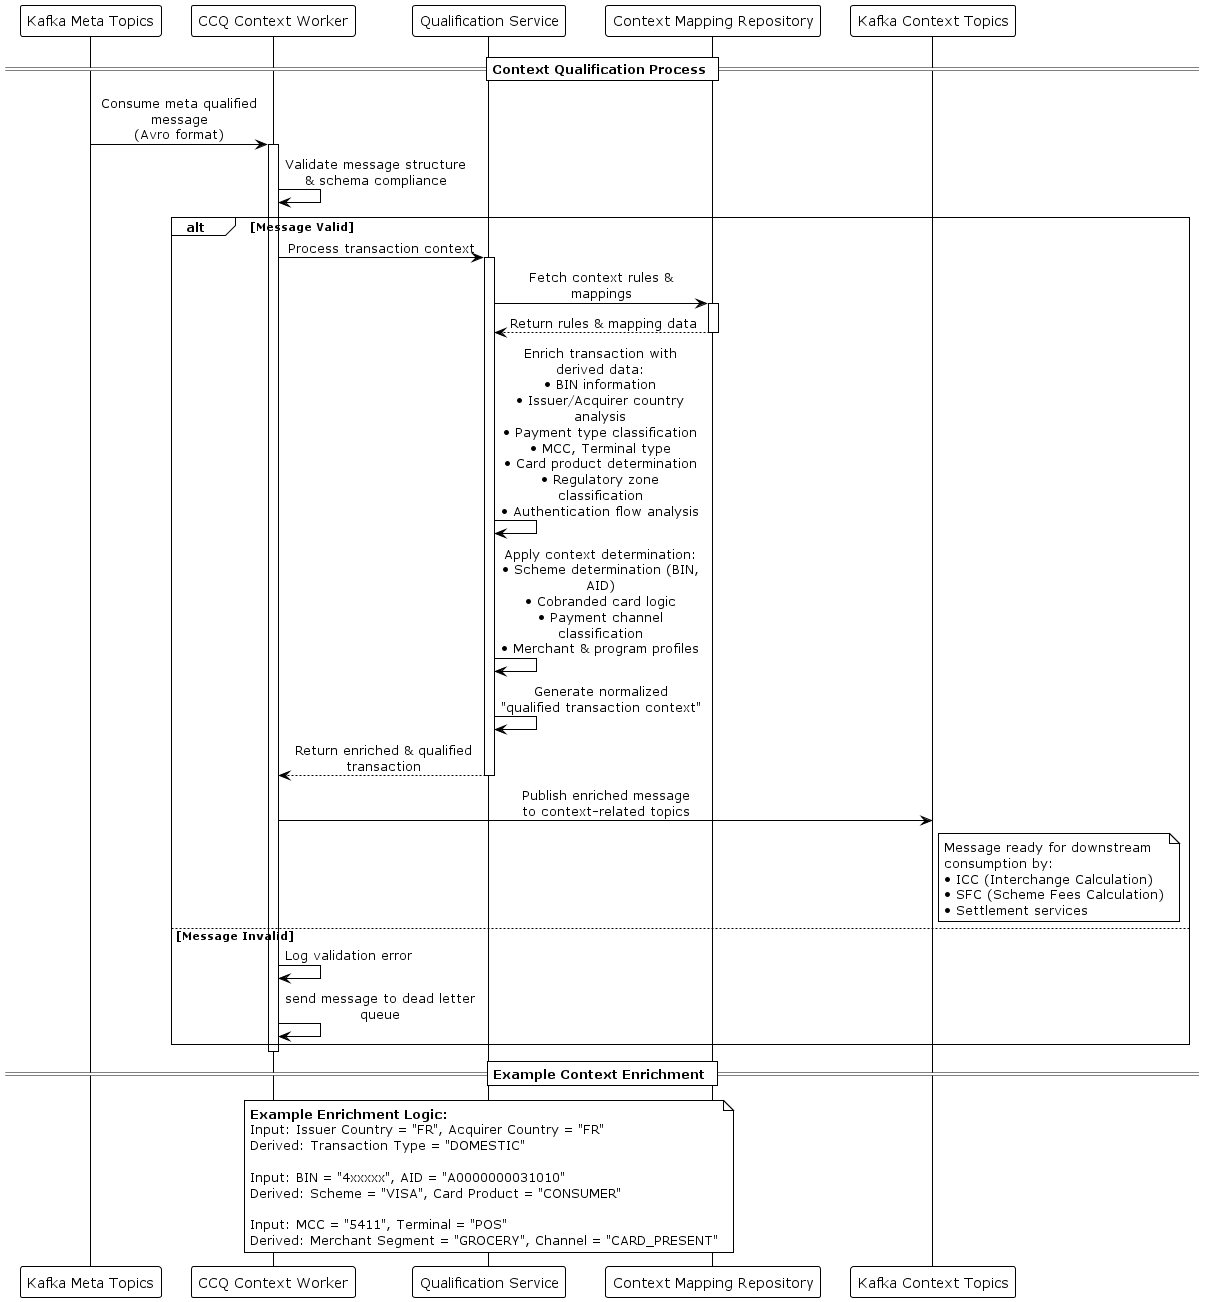

The diagram above was rendered by PlantUML. Its source (embedded in the PNG):
@startuml P2S Context Qualification Process

!theme plain
skinparam backgroundColor #FFFFFF
skinparam sequenceMessageAlign center
skinparam maxMessageSize 200

participant "Kafka Meta Topics" as KafkaMeta
participant "CCQ Context Worker" as CCQWorker
participant "Qualification Service" as QualService
participant "Context Mapping Repository" as ContextRepo
participant "Kafka Context Topics" as KafkaContext

== Context Qualification Process ==

KafkaMeta -> CCQWorker: Consume meta qualified message\n(Avro format)
activate CCQWorker

CCQWorker -> CCQWorker: Validate message structure\n& schema compliance

alt Message Valid
    CCQWorker -> QualService: Process transaction context
    activate QualService
    
    QualService -> ContextRepo: Fetch context rules & mappings
    activate ContextRepo
    
    ContextRepo --> QualService: Return rules & mapping data
    deactivate ContextRepo
    
    QualService -> QualService: Enrich transaction with derived data:\n• BIN information\n• Issuer/Acquirer country analysis\n• Payment type classification\n• MCC, Terminal type\n• Card product determination\n• Regulatory zone classification\n• Authentication flow analysis
    
    QualService -> QualService: Apply context determination:\n• Scheme determination (BIN, AID)\n• Cobranded card logic\n• Payment channel classification\n• Merchant & program profiles
    
    QualService -> QualService: Generate normalized\n"qualified transaction context"
    
    QualService --> CCQWorker: Return enriched & qualified transaction
    deactivate QualService
    
    CCQWorker -> KafkaContext: Publish enriched message\nto context-related topics
    
    note right of KafkaContext
        Message ready for downstream
        consumption by:
        • ICC (Interchange Calculation)
        • SFC (Scheme Fees Calculation)
        • Settlement services
    end note
    
else Message Invalid
    CCQWorker -> CCQWorker: Log validation error
    CCQWorker -> CCQWorker: send message to dead letter queue
end

deactivate CCQWorker

== Example Context Enrichment ==
note over QualService
    **Example Enrichment Logic:**
    Input: Issuer Country = "FR", Acquirer Country = "FR"
    Derived: Transaction Type = "DOMESTIC"
    
    Input: BIN = "4xxxxx", AID = "A0000000031010"
    Derived: Scheme = "VISA", Card Product = "CONSUMER"
    
    Input: MCC = "5411", Terminal = "POS"
    Derived: Merchant Segment = "GROCERY", Channel = "CARD_PRESENT"
end note

@enduml